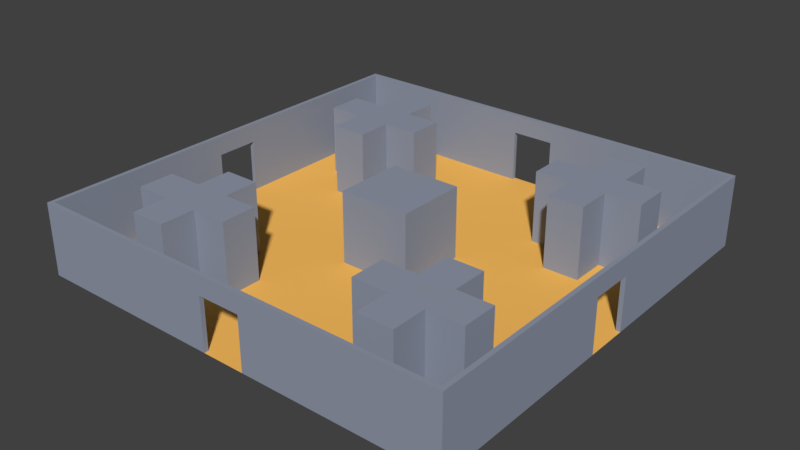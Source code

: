 # Source: room13.blend  (saved by Blender 2.78.0; exported with 4.5.12 LTS)
import bpy
from mathutils import Matrix  # noqa: F401  (used for matrix-valued properties, if any)

bpy.ops.wm.read_factory_settings(use_empty=True)
scene = bpy.context.scene
scene.name = 'Scene'

# ---- collections
col_collection_1 = bpy.data.collections.new('Collection 1'); scene.collection.children.link(col_collection_1)

# ---- materials (node trees are filled in below, after node groups)
mat_floormaterial01 = bpy.data.materials.new('floorMaterial01')
mat_floormaterial01.alpha_threshold = 0.0
mat_floormaterial01.use_transparent_shadow = False
mat_floormaterial01.diffuse_color = (1.0, 0.5326, 0.1177, 1.0)
mat_floormaterial01.roughness = 0.5
mat_floormaterial01.specular_intensity = 0.1354
mat_wallmaterial01 = bpy.data.materials.new('wallMaterial01')
mat_wallmaterial01.alpha_threshold = 0.0
mat_wallmaterial01.use_transparent_shadow = False
mat_wallmaterial01.diffuse_color = (0.2854, 0.3197, 0.4036, 1.0)
mat_wallmaterial01.roughness = 0.5
mat_wallmaterial01.specular_intensity = 0.3229

# ---- material node trees

# ---- world
world_world = bpy.data.worlds.new('World'); scene.world = world_world
world_world.color = (0.05088, 0.05088, 0.05088)
world_world.use_sun_shadow = False
world_world.sun_shadow_jitter_overblur = 0.0
world_world.cycles.sampling_method = 'MANUAL'

# ---- meshes
me_plane = bpy.data.meshes.new('Plane')
me_plane.from_pydata([(-1.5, 6.557e-08, 1.5), (-1.5, 3.0, 1.5), (-1.5, -6.557e-08, -1.5), (-1.5, 3.0, -1.5), (1.5, 6.557e-08, 1.5), (1.5, 3.0, 1.5), (1.5, -6.557e-08, -1.5), (1.5, 3.0, -1.5), (4.5, 2.623e-07, 6.0), (4.5, 3.0, 6.0), (4.5, 1.967e-07, 4.5), (4.5, 3.0, 4.5), (6.0, 2.623e-07, 6.0), (6.0, 3.0, 6.0), (6.0, 1.967e-07, 4.5), (6.0, 3.0, 4.5), (4.5, 3.0, 3.0), (4.5, 1.311e-07, 3.0), (6.0, 1.311e-07, 3.0), (6.0, 3.0, 3.0), (7.5, 3.0, 4.5), (7.5, 1.967e-07, 4.5), (7.5, 2.623e-07, 6.0), (7.5, 3.0, 6.0), (3.0, 1.967e-07, 4.5), (3.0, 2.623e-07, 6.0), (3.0, 3.0, 6.0), (3.0, 3.0, 4.5), (4.5, 3.278e-07, 7.5), (4.5, 3.0, 7.5), (6.0, 3.0, 7.5), (6.0, 3.278e-07, 7.5), (-4.5, 2.623e-07, 6.0), (-4.5, 3.0, 6.0), (-4.5, 1.967e-07, 4.5), (-4.5, 3.0, 4.5), (-6.0, 2.623e-07, 6.0), (-6.0, 3.0, 6.0), (-6.0, 1.967e-07, 4.5), (-6.0, 3.0, 4.5), (-4.5, 3.0, 3.0), (-4.5, 1.311e-07, 3.0), (-6.0, 1.311e-07, 3.0), (-6.0, 3.0, 3.0), (-7.5, 3.0, 4.5), (-7.5, 1.967e-07, 4.5), (-7.5, 2.623e-07, 6.0), (-7.5, 3.0, 6.0), (-3.0, 1.967e-07, 4.5), (-3.0, 2.623e-07, 6.0), (-3.0, 3.0, 6.0), (-3.0, 3.0, 4.5), (-4.5, 3.278e-07, 7.5), (-4.5, 3.0, 7.5), (-6.0, 3.0, 7.5), (-6.0, 3.278e-07, 7.5), (4.5, -2.623e-07, -6.0), (4.5, 3.0, -6.0), (4.5, -1.967e-07, -4.5), (4.5, 3.0, -4.5), (6.0, -2.623e-07, -6.0), (6.0, 3.0, -6.0), (6.0, -1.967e-07, -4.5), (6.0, 3.0, -4.5), (4.5, 3.0, -3.0), (4.5, -1.311e-07, -3.0), (6.0, -1.311e-07, -3.0), (6.0, 3.0, -3.0), (7.5, 3.0, -4.5), (7.5, -1.967e-07, -4.5), (7.5, -2.623e-07, -6.0), (7.5, 3.0, -6.0), (3.0, -1.967e-07, -4.5), (3.0, -2.623e-07, -6.0), (3.0, 3.0, -6.0), (3.0, 3.0, -4.5), (4.5, -3.278e-07, -7.5), (4.5, 3.0, -7.5), (6.0, 3.0, -7.5), (6.0, -3.278e-07, -7.5), (-4.5, -2.623e-07, -6.0), (-4.5, 3.0, -6.0), (-4.5, -1.967e-07, -4.5), (-4.5, 3.0, -4.5), (-6.0, -2.623e-07, -6.0), (-6.0, 3.0, -6.0), (-6.0, -1.967e-07, -4.5), (-6.0, 3.0, -4.5), (-4.5, 3.0, -3.0), (-4.5, -1.311e-07, -3.0), (-6.0, -1.311e-07, -3.0), (-6.0, 3.0, -3.0), (-7.5, 3.0, -4.5), (-7.5, -1.967e-07, -4.5), (-7.5, -2.623e-07, -6.0), (-7.5, 3.0, -6.0), (-3.0, -1.967e-07, -4.5), (-3.0, -2.623e-07, -6.0), (-3.0, 3.0, -6.0), (-3.0, 3.0, -4.5), (-4.5, -3.278e-07, -7.5), (-4.5, 3.0, -7.5), (-6.0, 3.0, -7.5), (-6.0, -3.278e-07, -7.5), (-0.9, 2.2, 8.82), (-0.9, 2.2, 9.0), (-9.0, 3.934e-07, 9.0), (-9.0, 6.557e-08, 1.5), (-9.0, 1.311e-07, 3.0), (-9.0, 1.967e-07, 4.5), (-9.0, 2.623e-07, 6.0), (-9.0, 3.278e-07, 7.5), (-7.5, 3.934e-07, 9.0), (-6.0, 3.934e-07, 9.0), (-4.5, 3.934e-07, 9.0), (-3.0, 3.934e-07, 9.0), (-1.5, 3.934e-07, 9.0), (-7.5, 3.278e-07, 7.5), (-7.5, 2.623e-07, 6.0), (-7.5, 1.967e-07, 4.5), (-7.5, 1.311e-07, 3.0), (-7.5, 6.557e-08, 1.5), (-6.0, 3.278e-07, 7.5), (-6.0, 2.623e-07, 6.0), (-6.0, 1.967e-07, 4.5), (-6.0, 1.311e-07, 3.0), (-6.0, 6.557e-08, 1.5), (-4.5, 3.278e-07, 7.5), (-4.5, 2.623e-07, 6.0), (-4.5, 1.967e-07, 4.5), (-4.5, 1.311e-07, 3.0), (-4.5, 6.557e-08, 1.5), (-3.0, 3.278e-07, 7.5), (-3.0, 2.623e-07, 6.0), (-3.0, 1.967e-07, 4.5), (-3.0, 1.311e-07, 3.0), (-3.0, 6.557e-08, 1.5), (-1.5, 3.278e-07, 7.5), (-1.5, 2.623e-07, 6.0), (-1.5, 1.967e-07, 4.5), (-1.5, 1.311e-07, 3.0), (-1.5, 6.557e-08, 1.5), (-8.82, 3.278e-07, 7.5), (-8.82, 3.855e-07, 8.82), (-8.82, 6.557e-08, 1.5), (-8.82, 1.311e-07, 3.0), (-8.82, 1.967e-07, 4.5), (-8.82, 2.623e-07, 6.0), (-7.5, 3.855e-07, 8.82), (-6.0, 3.855e-07, 8.82), (-4.5, 3.855e-07, 8.82), (-3.0, 3.855e-07, 8.82), (-1.5, 3.855e-07, 8.82), (-8.82, 3.0, 7.5), (-8.82, 3.0, 8.82), (-8.82, 3.0, 1.5), (-8.82, 3.0, 3.0), (-8.82, 3.0, 4.5), (-8.82, 3.0, 6.0), (-7.5, 3.0, 8.82), (-6.0, 3.0, 8.82), (-4.5, 3.0, 8.82), (-3.0, 3.0, 8.82), (-1.5, 3.0, 8.82), (-9.0, 3.0, 7.5), (-9.0, 3.0, 9.0), (-9.0, 3.0, 1.5), (-9.0, 3.0, 3.0), (-9.0, 3.0, 4.5), (-9.0, 3.0, 6.0), (-7.5, 3.0, 9.0), (-6.0, 3.0, 9.0), (-4.5, 3.0, 9.0), (-3.0, 3.0, 9.0), (-1.5, 3.0, 9.0), (-8.82, 3.934e-08, 0.9), (-9.0, 3.934e-08, 0.9), (-8.82, 2.2, 0.9), (-9.0, 2.2, 0.9), (-0.9, 3.934e-07, 9.0), (-0.9, 3.855e-07, 8.82), (0.9, 2.2, 8.82), (0.9, 2.2, 9.0), (0.0, 3.934e-07, 9.0), (9.0, 3.934e-07, 9.0), (9.0, 6.557e-08, 1.5), (9.0, 1.311e-07, 3.0), (9.0, 1.967e-07, 4.5), (9.0, 2.623e-07, 6.0), (9.0, 3.278e-07, 7.5), (7.5, 3.934e-07, 9.0), (6.0, 3.934e-07, 9.0), (4.5, 3.934e-07, 9.0), (3.0, 3.934e-07, 9.0), (1.5, 3.934e-07, 9.0), (7.5, 3.278e-07, 7.5), (7.5, 2.623e-07, 6.0), (7.5, 1.967e-07, 4.5), (7.5, 1.311e-07, 3.0), (7.5, 6.557e-08, 1.5), (6.0, 3.278e-07, 7.5), (6.0, 2.623e-07, 6.0), (6.0, 1.967e-07, 4.5), (6.0, 1.311e-07, 3.0), (6.0, 6.557e-08, 1.5), (4.5, 3.278e-07, 7.5), (4.5, 2.623e-07, 6.0), (4.5, 1.967e-07, 4.5), (4.5, 1.311e-07, 3.0), (4.5, 6.557e-08, 1.5), (3.0, 3.278e-07, 7.5), (3.0, 2.623e-07, 6.0), (3.0, 1.967e-07, 4.5), (3.0, 1.311e-07, 3.0), (3.0, 6.557e-08, 1.5), (1.5, 3.278e-07, 7.5), (1.5, 2.623e-07, 6.0), (1.5, 1.967e-07, 4.5), (1.5, 1.311e-07, 3.0), (1.5, 6.557e-08, 1.5), (8.82, 3.278e-07, 7.5), (8.82, 3.855e-07, 8.82), (8.82, 6.557e-08, 1.5), (8.82, 1.311e-07, 3.0), (8.82, 1.967e-07, 4.5), (8.82, 2.623e-07, 6.0), (7.5, 3.855e-07, 8.82), (6.0, 3.855e-07, 8.82), (4.5, 3.855e-07, 8.82), (3.0, 3.855e-07, 8.82), (1.5, 3.855e-07, 8.82), (8.82, 3.0, 7.5), (8.82, 3.0, 8.82), (8.82, 3.0, 1.5), (8.82, 3.0, 3.0), (8.82, 3.0, 4.5), (8.82, 3.0, 6.0), (7.5, 3.0, 8.82), (6.0, 3.0, 8.82), (4.5, 3.0, 8.82), (3.0, 3.0, 8.82), (1.5, 3.0, 8.82), (9.0, 3.0, 7.5), (9.0, 3.0, 9.0), (9.0, 3.0, 1.5), (9.0, 3.0, 3.0), (9.0, 3.0, 4.5), (9.0, 3.0, 6.0), (7.5, 3.0, 9.0), (6.0, 3.0, 9.0), (4.5, 3.0, 9.0), (3.0, 3.0, 9.0), (1.5, 3.0, 9.0), (0.0, 3.278e-07, 7.5), (0.0, 2.623e-07, 6.0), (0.0, 1.967e-07, 4.5), (0.0, 1.311e-07, 3.0), (0.0, 6.557e-08, 1.5), (0.0, 3.0, 8.82), (0.0, 3.0, 9.0), (8.82, 3.934e-08, 0.9), (9.0, 3.934e-08, 0.9), (8.82, 2.2, 0.9), (9.0, 2.2, 0.9), (0.9, 3.934e-07, 9.0), (0.9, 3.855e-07, 8.82), (0.0, 2.2, 9.0), (0.0, 2.2, 8.82), (-0.9, 2.2, -8.82), (-0.9, 2.2, -9.0), (-9.0, -3.934e-07, -9.0), (-9.0, -6.557e-08, -1.5), (-9.0, -1.311e-07, -3.0), (-9.0, -1.967e-07, -4.5), (-9.0, -2.623e-07, -6.0), (-9.0, -3.278e-07, -7.5), (-7.5, -3.934e-07, -9.0), (-6.0, -3.934e-07, -9.0), (-4.5, -3.934e-07, -9.0), (-3.0, -3.934e-07, -9.0), (-1.5, -3.934e-07, -9.0), (-7.5, -3.278e-07, -7.5), (-7.5, -2.623e-07, -6.0), (-7.5, -1.967e-07, -4.5), (-7.5, -1.311e-07, -3.0), (-7.5, -6.557e-08, -1.5), (-6.0, -3.278e-07, -7.5), (-6.0, -2.623e-07, -6.0), (-6.0, -1.967e-07, -4.5), (-6.0, -1.311e-07, -3.0), (-6.0, -6.557e-08, -1.5), (-4.5, -3.278e-07, -7.5), (-4.5, -2.623e-07, -6.0), (-4.5, -1.967e-07, -4.5), (-4.5, -1.311e-07, -3.0), (-4.5, -6.557e-08, -1.5), (-3.0, -3.278e-07, -7.5), (-3.0, -2.623e-07, -6.0), (-3.0, -1.967e-07, -4.5), (-3.0, -1.311e-07, -3.0), (-3.0, -6.557e-08, -1.5), (-1.5, -3.278e-07, -7.5), (-1.5, -2.623e-07, -6.0), (-1.5, -1.967e-07, -4.5), (-1.5, -1.311e-07, -3.0), (-1.5, -6.557e-08, -1.5), (-8.82, -3.278e-07, -7.5), (-8.82, -3.855e-07, -8.82), (-8.82, -6.557e-08, -1.5), (-8.82, -1.311e-07, -3.0), (-8.82, -1.967e-07, -4.5), (-8.82, -2.623e-07, -6.0), (-7.5, -3.855e-07, -8.82), (-6.0, -3.855e-07, -8.82), (-4.5, -3.855e-07, -8.82), (-3.0, -3.855e-07, -8.82), (-1.5, -3.855e-07, -8.82), (-8.82, 3.0, -7.5), (-8.82, 3.0, -8.82), (-8.82, 3.0, -1.311e-07), (-8.82, 3.0, -1.5), (-8.82, 3.0, -3.0), (-8.82, 3.0, -4.5), (-8.82, 3.0, -6.0), (-7.5, 3.0, -8.82), (-6.0, 3.0, -8.82), (-4.5, 3.0, -8.82), (-3.0, 3.0, -8.82), (-1.5, 3.0, -8.82), (-9.0, 3.0, -7.5), (-9.0, 3.0, -9.0), (-9.0, 3.0, -1.311e-07), (-9.0, 3.0, -1.5), (-9.0, 3.0, -3.0), (-9.0, 3.0, -4.5), (-9.0, 3.0, -6.0), (-7.5, 3.0, -9.0), (-6.0, 3.0, -9.0), (-4.5, 3.0, -9.0), (-3.0, 3.0, -9.0), (-1.5, 3.0, -9.0), (-7.5, 0.0, 0.0), (-6.0, 0.0, 0.0), (-4.5, 0.0, 0.0), (-3.0, 0.0, 0.0), (-1.5, 0.0, 0.0), (-9.0, 0.0, 0.0), (-9.0, 2.2, -9.617e-08), (-8.82, -3.934e-08, -0.9), (-9.0, -3.934e-08, -0.9), (-8.82, 2.2, -0.9), (-9.0, 2.2, -0.9), (-8.82, 2.2, -9.617e-08), (-0.9, -3.934e-07, -9.0), (-0.9, -3.855e-07, -8.82), (0.9, 2.2, -8.82), (0.9, 2.2, -9.0), (0.0, -3.934e-07, -9.0), (9.0, -3.934e-07, -9.0), (9.0, -6.557e-08, -1.5), (9.0, -1.311e-07, -3.0), (9.0, -1.967e-07, -4.5), (9.0, -2.623e-07, -6.0), (9.0, -3.278e-07, -7.5), (7.5, -3.934e-07, -9.0), (6.0, -3.934e-07, -9.0), (4.5, -3.934e-07, -9.0), (3.0, -3.934e-07, -9.0), (1.5, -3.934e-07, -9.0), (7.5, -3.278e-07, -7.5), (7.5, -2.623e-07, -6.0), (7.5, -1.967e-07, -4.5), (7.5, -1.311e-07, -3.0), (7.5, -6.557e-08, -1.5), (6.0, -3.278e-07, -7.5), (6.0, -2.623e-07, -6.0), (6.0, -1.967e-07, -4.5), (6.0, -1.311e-07, -3.0), (6.0, -6.557e-08, -1.5), (4.5, -3.278e-07, -7.5), (4.5, -2.623e-07, -6.0), (4.5, -1.967e-07, -4.5), (4.5, -1.311e-07, -3.0), (4.5, -6.557e-08, -1.5), (3.0, -3.278e-07, -7.5), (3.0, -2.623e-07, -6.0), (3.0, -1.967e-07, -4.5), (3.0, -1.311e-07, -3.0), (3.0, -6.557e-08, -1.5), (1.5, -3.278e-07, -7.5), (1.5, -2.623e-07, -6.0), (1.5, -1.967e-07, -4.5), (1.5, -1.311e-07, -3.0), (1.5, -6.557e-08, -1.5), (8.82, -3.278e-07, -7.5), (8.82, -3.855e-07, -8.82), (8.82, -6.557e-08, -1.5), (8.82, -1.311e-07, -3.0), (8.82, -1.967e-07, -4.5), (8.82, -2.623e-07, -6.0), (7.5, -3.855e-07, -8.82), (6.0, -3.855e-07, -8.82), (4.5, -3.855e-07, -8.82), (3.0, -3.855e-07, -8.82), (1.5, -3.855e-07, -8.82), (8.82, 3.0, -7.5), (8.82, 3.0, -8.82), (8.82, 3.0, -1.311e-07), (8.82, 3.0, -1.5), (8.82, 3.0, -3.0), (8.82, 3.0, -4.5), (8.82, 3.0, -6.0), (7.5, 3.0, -8.82), (6.0, 3.0, -8.82), (4.5, 3.0, -8.82), (3.0, 3.0, -8.82), (1.5, 3.0, -8.82), (9.0, 3.0, -7.5), (9.0, 3.0, -9.0), (9.0, 3.0, -1.311e-07), (9.0, 3.0, -1.5), (9.0, 3.0, -3.0), (9.0, 3.0, -4.5), (9.0, 3.0, -6.0), (7.5, 3.0, -9.0), (6.0, 3.0, -9.0), (4.5, 3.0, -9.0), (3.0, 3.0, -9.0), (1.5, 3.0, -9.0), (0.0, -3.278e-07, -7.5), (0.0, -2.623e-07, -6.0), (0.0, -1.967e-07, -4.5), (0.0, -1.311e-07, -3.0), (0.0, -6.557e-08, -1.5), (0.0, 0.0, 0.0), (7.5, 0.0, 0.0), (6.0, 0.0, 0.0), (4.5, 0.0, 0.0), (3.0, 0.0, 0.0), (1.5, 0.0, 0.0), (0.0, 3.0, -8.82), (0.0, 3.0, -9.0), (9.0, 0.0, 0.0), (9.0, 2.2, -9.617e-08), (8.82, -3.934e-08, -0.9), (9.0, -3.934e-08, -0.9), (8.82, 2.2, -0.9), (9.0, 2.2, -0.9), (8.82, 2.2, -9.617e-08), (0.9, -3.934e-07, -9.0), (0.9, -3.855e-07, -8.82), (0.0, 2.2, -9.0), (0.0, 2.2, -8.82)], [], [(0, 1, 3, 2), (2, 3, 7, 6), (6, 7, 5, 4), (4, 5, 1, 0), (2, 6, 4, 0), (7, 3, 1, 5), (11, 10, 24, 27), (11, 15, 19, 16), (13, 12, 22, 23), (12, 13, 30, 31), (10, 14, 12, 8), (15, 11, 9, 13), (17, 16, 19, 18), (10, 11, 16, 17), (15, 14, 18, 19), (14, 10, 17, 18), (21, 20, 23, 22), (12, 14, 21, 22), (15, 13, 23, 20), (14, 15, 20, 21), (25, 26, 27, 24), (8, 9, 26, 25), (9, 11, 27, 26), (10, 8, 25, 24), (31, 30, 29, 28), (9, 8, 28, 29), (8, 12, 31, 28), (13, 9, 29, 30), (35, 51, 48, 34), (35, 40, 43, 39), (37, 47, 46, 36), (36, 55, 54, 37), (34, 32, 36, 38), (39, 37, 33, 35), (41, 42, 43, 40), (34, 41, 40, 35), (39, 43, 42, 38), (38, 42, 41, 34), (45, 46, 47, 44), (36, 46, 45, 38), (39, 44, 47, 37), (38, 45, 44, 39), (49, 48, 51, 50), (32, 49, 50, 33), (33, 50, 51, 35), (34, 48, 49, 32), (55, 52, 53, 54), (33, 53, 52, 32), (32, 52, 55, 36), (37, 54, 53, 33), (59, 75, 72, 58), (59, 64, 67, 63), (61, 71, 70, 60), (60, 79, 78, 61), (58, 56, 60, 62), (63, 61, 57, 59), (65, 66, 67, 64), (58, 65, 64, 59), (63, 67, 66, 62), (62, 66, 65, 58), (69, 70, 71, 68), (60, 70, 69, 62), (63, 68, 71, 61), (62, 69, 68, 63), (73, 72, 75, 74), (56, 73, 74, 57), (57, 74, 75, 59), (58, 72, 73, 56), (79, 76, 77, 78), (57, 77, 76, 56), (56, 76, 79, 60), (61, 78, 77, 57), (83, 82, 96, 99), (83, 87, 91, 88), (85, 84, 94, 95), (84, 85, 102, 103), (82, 86, 84, 80), (87, 83, 81, 85), (89, 88, 91, 90), (82, 83, 88, 89), (87, 86, 90, 91), (86, 82, 89, 90), (93, 92, 95, 94), (84, 86, 93, 94), (87, 85, 95, 92), (86, 87, 92, 93), (97, 98, 99, 96), (80, 81, 98, 97), (81, 83, 99, 98), (82, 80, 97, 96), (103, 102, 101, 100), (81, 80, 100, 101), (80, 84, 103, 100), (85, 81, 101, 102), (143, 148, 117, 142), (142, 117, 118, 147), (147, 118, 119, 146), (146, 119, 120, 145), (145, 120, 121, 144), (144, 121, 341, 175), (148, 149, 122, 117), (117, 122, 123, 118), (118, 123, 124, 119), (119, 124, 125, 120), (120, 125, 126, 121), (121, 126, 342, 341), (149, 150, 127, 122), (122, 127, 128, 123), (123, 128, 129, 124), (124, 129, 130, 125), (125, 130, 131, 126), (126, 131, 343, 342), (150, 151, 132, 127), (127, 132, 133, 128), (128, 133, 134, 129), (129, 134, 135, 130), (130, 135, 136, 131), (131, 136, 344, 343), (151, 152, 137, 132), (132, 137, 138, 133), (133, 138, 139, 134), (134, 139, 140, 135), (135, 140, 141, 136), (136, 141, 345, 344), (152, 180, 253, 137), (137, 253, 254, 138), (138, 254, 255, 139), (139, 255, 256, 140), (140, 256, 257, 141), (141, 257, 434, 345), (143, 142, 153, 154), (111, 106, 165, 164), (152, 151, 162, 163), (151, 150, 161, 162), (116, 179, 105, 174), (150, 149, 160, 161), (154, 153, 164, 165), (155, 319, 331, 166), (156, 155, 166, 167), (157, 156, 167, 168), (158, 157, 168, 169), (153, 158, 169, 164), (159, 154, 165, 170), (160, 159, 170, 171), (161, 160, 171, 172), (162, 161, 172, 173), (163, 162, 173, 174), (258, 163, 174, 259), (144, 175, 177, 155), (107, 108, 167, 166), (108, 109, 168, 167), (109, 110, 169, 168), (145, 144, 155, 156), (110, 111, 164, 169), (146, 145, 156, 157), (106, 112, 170, 165), (147, 146, 157, 158), (112, 113, 171, 170), (142, 147, 158, 153), (113, 114, 172, 171), (148, 143, 154, 159), (114, 115, 173, 172), (149, 148, 159, 160), (115, 116, 174, 173), (267, 104, 163, 258), (177, 178, 347, 352), (107, 166, 178, 176), (178, 166, 331, 347), (177, 352, 319, 155), (177, 175, 176, 178), (180, 104, 105, 179), (266, 105, 104, 267), (175, 341, 346, 176), (163, 104, 180, 152), (174, 105, 266, 259), (183, 253, 180, 179), (221, 220, 195, 226), (220, 225, 196, 195), (225, 224, 197, 196), (224, 223, 198, 197), (223, 222, 199, 198), (222, 260, 435, 199), (226, 195, 200, 227), (195, 196, 201, 200), (196, 197, 202, 201), (197, 198, 203, 202), (198, 199, 204, 203), (199, 435, 436, 204), (227, 200, 205, 228), (200, 201, 206, 205), (201, 202, 207, 206), (202, 203, 208, 207), (203, 204, 209, 208), (204, 436, 437, 209), (228, 205, 210, 229), (205, 206, 211, 210), (206, 207, 212, 211), (207, 208, 213, 212), (208, 209, 214, 213), (209, 437, 438, 214), (229, 210, 215, 230), (210, 211, 216, 215), (211, 212, 217, 216), (212, 213, 218, 217), (213, 214, 219, 218), (214, 438, 439, 219), (230, 215, 253, 265), (215, 216, 254, 253), (216, 217, 255, 254), (217, 218, 256, 255), (218, 219, 257, 256), (219, 439, 434, 257), (221, 232, 231, 220), (189, 242, 243, 184), (230, 241, 240, 229), (229, 240, 239, 228), (194, 252, 182, 264), (228, 239, 238, 227), (232, 243, 242, 231), (233, 244, 419, 407), (234, 245, 244, 233), (235, 246, 245, 234), (236, 247, 246, 235), (231, 242, 247, 236), (237, 248, 243, 232), (238, 249, 248, 237), (239, 250, 249, 238), (240, 251, 250, 239), (241, 252, 251, 240), (258, 259, 252, 241), (222, 233, 262, 260), (185, 244, 245, 186), (186, 245, 246, 187), (187, 246, 247, 188), (223, 234, 233, 222), (188, 247, 242, 189), (224, 235, 234, 223), (184, 243, 248, 190), (225, 236, 235, 224), (190, 248, 249, 191), (220, 231, 236, 225), (191, 249, 250, 192), (226, 237, 232, 221), (192, 250, 251, 193), (227, 238, 237, 226), (193, 251, 252, 194), (267, 258, 241, 181), (262, 448, 443, 263), (185, 261, 263, 244), (263, 443, 419, 244), (262, 233, 407, 448), (262, 263, 261, 260), (265, 264, 182, 181), (266, 267, 181, 182), (260, 261, 442, 435), (241, 230, 265, 181), (252, 259, 266, 182), (183, 264, 265, 253), (307, 306, 281, 312), (306, 311, 282, 281), (311, 310, 283, 282), (310, 309, 284, 283), (309, 308, 285, 284), (308, 348, 341, 285), (312, 281, 286, 313), (281, 282, 287, 286), (282, 283, 288, 287), (283, 284, 289, 288), (284, 285, 290, 289), (285, 341, 342, 290), (313, 286, 291, 314), (286, 287, 292, 291), (287, 288, 293, 292), (288, 289, 294, 293), (289, 290, 295, 294), (290, 342, 343, 295), (314, 291, 296, 315), (291, 292, 297, 296), (292, 293, 298, 297), (293, 294, 299, 298), (294, 295, 300, 299), (295, 343, 344, 300), (315, 296, 301, 316), (296, 297, 302, 301), (297, 298, 303, 302), (298, 299, 304, 303), (299, 300, 305, 304), (300, 344, 345, 305), (316, 301, 429, 354), (301, 302, 430, 429), (302, 303, 431, 430), (303, 304, 432, 431), (304, 305, 433, 432), (305, 345, 434, 433), (307, 318, 317, 306), (275, 329, 330, 270), (316, 328, 327, 315), (315, 327, 326, 314), (280, 340, 269, 353), (314, 326, 325, 313), (318, 330, 329, 317), (320, 332, 331, 319), (321, 333, 332, 320), (322, 334, 333, 321), (323, 335, 334, 322), (317, 329, 335, 323), (324, 336, 330, 318), (325, 337, 336, 324), (326, 338, 337, 325), (327, 339, 338, 326), (328, 340, 339, 327), (440, 441, 340, 328), (308, 320, 350, 348), (271, 332, 333, 272), (272, 333, 334, 273), (273, 334, 335, 274), (309, 321, 320, 308), (274, 335, 329, 275), (310, 322, 321, 309), (270, 330, 336, 276), (311, 323, 322, 310), (276, 336, 337, 277), (306, 317, 323, 311), (277, 337, 338, 278), (312, 324, 318, 307), (278, 338, 339, 279), (313, 325, 324, 312), (279, 339, 340, 280), (452, 440, 328, 268), (350, 352, 347, 351), (271, 349, 351, 332), (351, 347, 331, 332), (350, 320, 319, 352), (350, 351, 349, 348), (354, 353, 269, 268), (451, 452, 268, 269), (348, 349, 346, 341), (328, 316, 354, 268), (340, 441, 451, 269), (357, 353, 354, 429), (395, 400, 369, 394), (394, 369, 370, 399), (399, 370, 371, 398), (398, 371, 372, 397), (397, 372, 373, 396), (396, 373, 435, 444), (400, 401, 374, 369), (369, 374, 375, 370), (370, 375, 376, 371), (371, 376, 377, 372), (372, 377, 378, 373), (373, 378, 436, 435), (401, 402, 379, 374), (374, 379, 380, 375), (375, 380, 381, 376), (376, 381, 382, 377), (377, 382, 383, 378), (378, 383, 437, 436), (402, 403, 384, 379), (379, 384, 385, 380), (380, 385, 386, 381), (381, 386, 387, 382), (382, 387, 388, 383), (383, 388, 438, 437), (403, 404, 389, 384), (384, 389, 390, 385), (385, 390, 391, 386), (386, 391, 392, 387), (387, 392, 393, 388), (388, 393, 439, 438), (404, 450, 429, 389), (389, 429, 430, 390), (390, 430, 431, 391), (391, 431, 432, 392), (392, 432, 433, 393), (393, 433, 434, 439), (395, 394, 405, 406), (363, 358, 418, 417), (404, 403, 415, 416), (403, 402, 414, 415), (368, 449, 356, 428), (402, 401, 413, 414), (406, 405, 417, 418), (408, 407, 419, 420), (409, 408, 420, 421), (410, 409, 421, 422), (411, 410, 422, 423), (405, 411, 423, 417), (412, 406, 418, 424), (413, 412, 424, 425), (414, 413, 425, 426), (415, 414, 426, 427), (416, 415, 427, 428), (440, 416, 428, 441), (396, 444, 446, 408), (359, 360, 421, 420), (360, 361, 422, 421), (361, 362, 423, 422), (397, 396, 408, 409), (362, 363, 417, 423), (398, 397, 409, 410), (358, 364, 424, 418), (399, 398, 410, 411), (364, 365, 425, 424), (394, 399, 411, 405), (365, 366, 426, 425), (400, 395, 406, 412), (366, 367, 427, 426), (401, 400, 412, 413), (367, 368, 428, 427), (452, 355, 416, 440), (446, 447, 443, 448), (359, 420, 447, 445), (447, 420, 419, 443), (446, 448, 407, 408), (446, 444, 445, 447), (450, 355, 356, 449), (451, 356, 355, 452), (444, 435, 442, 445), (416, 355, 450, 404), (428, 356, 451, 441), (357, 429, 450, 449)])
me_plane.polygons.foreach_set('material_index', [1, 1, 1, 1, 1, 1, 1, 1, 1, 1, 1, 1, 1, 1, 1, 1, 1, 1, 1, 1, 1, 1, 1, 1, 1, 1, 1, 1, 1, 1, 1, 1, 1, 1, 1, 1, 1, 1, 1, 1, 1, 1, 1, 1, 1, 1, 1, 1, 1, 1, 1, 1, 1, 1, 1, 1, 1, 1, 1, 1, 1, 1, 1, 1, 1, 1, 1, 1, 1, 1, 1, 1, 1, 1, 1, 1, 1, 1, 1, 1, 1, 1, 1, 1, 1, 1, 1, 1, 1, 1, 1, 1, 1, 1, 0, 0, 0, 0, 0, 0, 0, 0, 0, 0, 0, 0, 0, 0, 0, 0, 0, 0, 0, 0, 0, 0, 0, 0, 0, 0, 0, 0, 0, 0, 0, 0, 0, 0, 0, 0, 1, 1, 1, 1, 1, 1, 1, 1, 1, 1, 1, 1, 1, 1, 1, 1, 1, 1, 1, 1, 1, 1, 1, 1, 1, 1, 1, 1, 1, 1, 1, 1, 1, 1, 1, 1, 1, 1, 1, 1, 1, 1, 0, 1, 1, 0, 0, 0, 0, 0, 0, 0, 0, 0, 0, 0, 0, 0, 0, 0, 0, 0, 0, 0, 0, 0, 0, 0, 0, 0, 0, 0, 0, 0, 0, 0, 0, 0, 0, 0, 0, 0, 1, 1, 1, 1, 1, 1, 1, 1, 1, 1, 1, 1, 1, 1, 1, 1, 1, 1, 1, 1, 1, 1, 1, 1, 1, 1, 1, 1, 1, 1, 1, 1, 1, 1, 1, 1, 1, 1, 1, 1, 1, 1, 0, 1, 1, 0, 0, 0, 0, 0, 0, 0, 0, 0, 0, 0, 0, 0, 0, 0, 0, 0, 0, 0, 0, 0, 0, 0, 0, 0, 0, 0, 0, 0, 0, 0, 0, 0, 0, 0, 0, 0, 1, 1, 1, 1, 1, 1, 1, 1, 1, 1, 1, 1, 1, 1, 1, 1, 1, 1, 1, 1, 1, 1, 1, 1, 1, 1, 1, 1, 1, 1, 1, 1, 1, 1, 1, 1, 1, 1, 1, 1, 1, 1, 0, 1, 1, 0, 0, 0, 0, 0, 0, 0, 0, 0, 0, 0, 0, 0, 0, 0, 0, 0, 0, 0, 0, 0, 0, 0, 0, 0, 0, 0, 0, 0, 0, 0, 0, 0, 0, 0, 0, 0, 1, 1, 1, 1, 1, 1, 1, 1, 1, 1, 1, 1, 1, 1, 1, 1, 1, 1, 1, 1, 1, 1, 1, 1, 1, 1, 1, 1, 1, 1, 1, 1, 1, 1, 1, 1, 1, 1, 1, 1, 1, 1, 0, 1, 1, 0])
me_plane.materials.append(mat_floormaterial01)
me_plane.materials.append(mat_wallmaterial01)
me_plane.use_remesh_preserve_volume = False
me_plane.use_remesh_preserve_attributes = False
me_plane.use_mirror_vertex_groups = False
me_plane.update()

# ---- objects
ob_room13 = bpy.data.objects.new('Room13', me_plane)

# ---- transforms, parenting, visibility, modifiers, constraints
ob_room13.location = (0.0, 0.0, 0.0)
ob_room13.rotation_euler = (1.571, -0.0, 0.0)
ob_room13.lineart.crease_threshold = 0.0

# ---- collection membership
col_collection_1.objects.link(ob_room13)

# ---- scene / render settings (as saved in the file)
scene.frame_start = 1; scene.frame_end = 250; scene.frame_set(1)
scene.render.engine = 'BLENDER_EEVEE_NEXT'
scene.render.resolution_percentage = 50
scene.render.dither_intensity = 0.0
scene.cycles.use_denoising = False
scene.cycles.samples = 128
scene.cycles.sampling_pattern = 'TABULATED_SOBOL'
scene.cycles.light_sampling_threshold = 0.0
scene.cycles.use_adaptive_sampling = False
scene.cycles.use_light_tree = False
scene.cycles.blur_glossy = 0.0
scene.cycles.sample_clamp_indirect = 0.0
scene.view_settings.view_transform = 'Standard'
bpy.context.view_layer.update()

# ---- added for rendering (the .blend has no active camera and no usable light): camera, sun
cam_auto = bpy.data.cameras.new('AutoCamera')
cam_auto.lens = 50.0
cam_auto.sensor_width = 36.0
cam_auto.clip_end = 1000.0
ob_auto_camera = bpy.data.objects.new('AutoCamera', cam_auto)
scene.collection.objects.link(ob_auto_camera)
ob_auto_camera.location = (23.7154, -28.4584, 20.4723)
ob_auto_camera.rotation_euler = (1.09748, -7.21219e-08, 0.694738)
scene.camera = ob_auto_camera
light_auto_sun = bpy.data.lights.new('AutoSun', 'SUN')
light_auto_sun.energy = 3.0
light_auto_sun.angle = 0.0523599
ob_auto_sun = bpy.data.objects.new('AutoSun', light_auto_sun)
scene.collection.objects.link(ob_auto_sun)
ob_auto_sun.rotation_euler = (0.872665, 0.174533, 0.523599)
bpy.context.view_layer.update()
